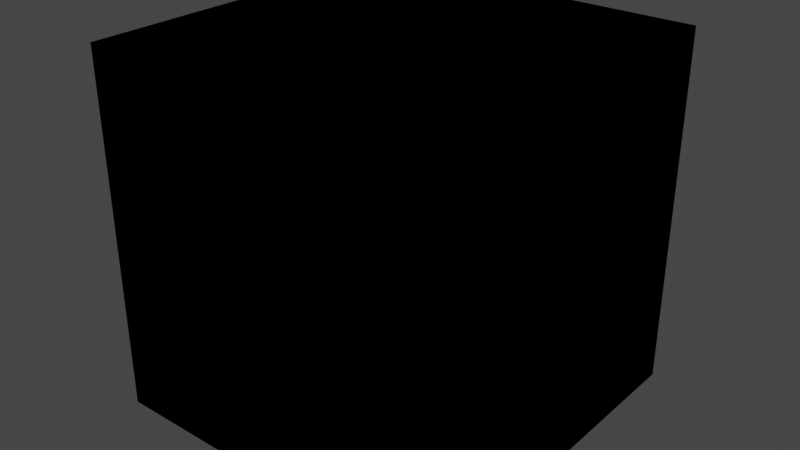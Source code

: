 # Source: nodegroups.blend  (saved by Blender 2.93.20; exported with 4.5.12 LTS)
import bpy
from mathutils import Matrix  # noqa: F401  (used for matrix-valued properties, if any)

bpy.ops.wm.read_factory_settings(use_empty=True)
scene = bpy.context.scene
scene.name = 'Scene'

# ---- materials (node trees are filled in below, after node groups)
mat_material_storage = bpy.data.materials.new('Material_storage')
mat_material_storage.use_transparent_shadow = False

# ---- node groups
ng_normal_converter = bpy.data.node_groups.new('Normal-Converter', 'ShaderNodeTree')
_s = ng_normal_converter.interface.new_socket(name='Addative Normals', in_out='OUTPUT', socket_type='NodeSocketVector')
_s.min_value = 0.0
_s.max_value = 0.0
_s = ng_normal_converter.interface.new_socket(name='Bump Map Normals', in_out='OUTPUT', socket_type='NodeSocketVector')
_s.min_value = 0.0
_s.max_value = 0.0
_s = ng_normal_converter.interface.new_socket(name='Image', in_out='INPUT', socket_type='NodeSocketColor')
_s.default_value = (0.8, 0.8, 0.8, 1.0)
_s = ng_normal_converter.interface.new_socket(name='Distance', in_out='INPUT', socket_type='NodeSocketFloat')
_s.default_value = 0.1
_s.min_value = 0.0
_s.max_value = 1.0
_N = ng_normal_converter.nodes; _L = ng_normal_converter.links
n0 = _N.new('ShaderNodeCombineColor'); n0.name = 'Combine RGB.001'; n0.location = (44, -86)
n1 = _N.new('NodeGroupOutput'); n1.name = 'Group Output'; n1.location = (440, 0)
n2 = _N.new('ShaderNodeNormalMap'); n2.name = 'Normal Map.001'; n2.location = (232, 22)
n3 = _N.new('ShaderNodeCombineColor'); n3.name = 'Combine RGB'; n3.location = (45, -282)
n4 = _N.new('ShaderNodeSeparateColor'); n4.name = 'Separate RGB'; n4.location = (-306, -113)
n5 = _N.new('ShaderNodeBump'); n5.name = 'Bump'; n5.location = (246, -146)
n5.inputs[2].default_value = 1.0
n6 = _N.new('NodeGroupInput'); n6.name = 'Group Input'; n6.location = (-483, -175)
n7 = _N.new('ShaderNodeMath'); n7.name = 'Math'; n7.location = (-159, -325)
n7.inputs[2].default_value = 0.0
_L.new(n6.outputs[0], n4.inputs[0])
_L.new(n4.outputs[0], n0.inputs[0])
_L.new(n4.outputs[1], n0.inputs[1])
_L.new(n4.outputs[2], n7.inputs[0])
_L.new(n7.outputs[0], n0.inputs[2])
_L.new(n0.outputs[0], n2.inputs[1])
_L.new(n2.outputs[0], n1.inputs[0])
_L.new(n4.outputs[0], n3.inputs[0])
_L.new(n4.outputs[1], n3.inputs[1])
_L.new(n3.outputs[0], n5.inputs[4])
_L.new(n5.outputs[0], n1.inputs[1])
_L.new(n4.outputs[2], n5.inputs[3])
_L.new(n6.outputs[1], n5.inputs[1])
_L.new(n7.outputs[0], n3.inputs[2])
n1.is_active_output = True
ng_diff_spec_converter = bpy.data.node_groups.new('Diff-Spec-Converter', 'ShaderNodeTree')
_s = ng_diff_spec_converter.interface.new_socket(name='Base Color', in_out='OUTPUT', socket_type='NodeSocketColor')
_s.default_value = (0.0, 0.0, 0.0, 0.0)
_s = ng_diff_spec_converter.interface.new_socket(name='Spec', in_out='OUTPUT', socket_type='NodeSocketFloat')
_s.min_value = 0.0
_s.max_value = 0.0
_s = ng_diff_spec_converter.interface.new_socket(name='Roughness', in_out='OUTPUT', socket_type='NodeSocketFloat')
_s.min_value = 0.0
_s.max_value = 0.0
_s = ng_diff_spec_converter.interface.new_socket(name='Normal', in_out='OUTPUT', socket_type='NodeSocketVector')
_s.min_value = 0.0
_s.max_value = 0.0
_s = ng_diff_spec_converter.interface.new_socket(name='Diffuse', in_out='INPUT', socket_type='NodeSocketColor')
_s.default_value = (0.5, 0.5, 0.5, 1.0)
_s = ng_diff_spec_converter.interface.new_socket(name='Spec', in_out='INPUT', socket_type='NodeSocketColor')
_s.default_value = (0.8, 0.8, 0.8, 1.0)
_s = ng_diff_spec_converter.interface.new_socket(name='Normal', in_out='INPUT', socket_type='NodeSocketColor')
_s.default_value = (0.8, 0.8, 0.8, 1.0)
_N = ng_diff_spec_converter.nodes; _L = ng_diff_spec_converter.links
n0 = _N.new('ShaderNodeMix'); n0.name = 'Mix'; n0.location = (134, 356)
n0.width = 142
n0.data_type = 'RGBA'
n0.blend_type = 'MULTIPLY'
n1 = _N.new('ShaderNodeValToRGB'); n1.name = 'ColorRamp'; n1.location = (130, 6)
while len(n1.color_ramp.elements) > 1: n1.color_ramp.elements.remove(n1.color_ramp.elements[-1])
n1.color_ramp.elements[0].position = 0.0; n1.color_ramp.elements[0].color = (0.001246, 0.001246, 0.001246, 1.0)
_e = n1.color_ramp.elements.new(1.0); _e.color = (0.06283, 0.06283, 0.06283, 1.0)
n2 = _N.new('ShaderNodeValToRGB'); n2.name = 'ColorRamp.001'; n2.location = (141, -235)
while len(n2.color_ramp.elements) > 1: n2.color_ramp.elements.remove(n2.color_ramp.elements[-1])
n2.color_ramp.elements[0].position = 0.0; n2.color_ramp.elements[0].color = (1.0, 1.0, 1.0, 1.0)
_e = n2.color_ramp.elements.new(0.312); _e.color = (0.5, 0.5, 0.5, 1.0)
_e = n2.color_ramp.elements.new(1.0); _e.color = (0.0, 0.0, 0.0, 1.0)
n3 = _N.new('ShaderNodeSeparateColor'); n3.name = 'Separate RGB.001'; n3.location = (-116, -6)
n4 = _N.new('NodeGroupInput'); n4.name = 'Group Input'; n4.location = (-382, 0)
n5 = _N.new('ShaderNodeGroup'); n5.name = 'Group'; n5.location = (165, -483)
n5.node_tree = ng_normal_converter
n5.inputs[1].default_value = 0.1
n6 = _N.new('NodeGroupOutput'); n6.name = 'Group Output'; n6.location = (766, -16)
_L.new(n4.outputs[0], n0.inputs[6])
_L.new(n0.outputs[2], n6.inputs[0])
_L.new(n4.outputs[1], n3.inputs[0])
_L.new(n3.outputs[2], n1.inputs[0])
_L.new(n3.outputs[0], n0.inputs[7])
_L.new(n1.outputs[0], n6.inputs[1])
_L.new(n2.outputs[0], n6.inputs[2])
_L.new(n3.outputs[2], n2.inputs[0])
_L.new(n4.outputs[2], n5.inputs[0])
_L.new(n5.outputs[0], n6.inputs[3])
n6.is_active_output = True
ng_texture_4x = bpy.data.node_groups.new('Texture-4X', 'ShaderNodeTree')
_s = ng_texture_4x.interface.new_socket(name='Vector', in_out='OUTPUT', socket_type='NodeSocketVector')
_s.min_value = 0.0
_s.max_value = 0.0
_N = ng_texture_4x.nodes; _L = ng_texture_4x.links
n0 = _N.new('ShaderNodeMapping'); n0.name = 'Mapping'; n0.location = (136, 55)
n0.inputs[3].default_value = (0.25, 0.25, 0.25)
n1 = _N.new('NodeGroupInput'); n1.name = 'Group Input'; n1.location = (-336, 0)
n2 = _N.new('ShaderNodeUVMap'); n2.name = 'UV Map'; n2.location = (-136, -55)
n3 = _N.new('NodeGroupOutput'); n3.name = 'Group Output'; n3.location = (326, 0)
_L.new(n2.outputs[0], n0.inputs[0])
_L.new(n0.outputs[0], n3.inputs[0])
n3.is_active_output = True

# ---- material node trees
mat_material_storage.use_nodes = True; mat_material_storage.node_tree.nodes.clear()
_N = mat_material_storage.node_tree.nodes; _L = mat_material_storage.node_tree.links
n0 = _N.new('ShaderNodeGroup'); n0.name = 'Group.002'; n0.location = (160, 160)
n0.node_tree = ng_normal_converter
n0.inputs[0].default_value = (0.8, 0.8, 0.8, 1.0)
n0.inputs[1].default_value = 0.1
n1 = _N.new('ShaderNodeGroup'); n1.name = 'Group.003'; n1.location = (160, 403)
n1.node_tree = ng_diff_spec_converter
n1.inputs[0].default_value = (0.5, 0.5, 0.5, 1.0)
n1.inputs[1].default_value = (0.8, 0.8, 0.8, 1.0)
n1.inputs[2].default_value = (0.8, 0.8, 0.8, 1.0)
n2 = _N.new('ShaderNodeGroup'); n2.name = 'Group'; n2.location = (389, 407)
n2.node_tree = ng_texture_4x

# ---- world
world_world = bpy.data.worlds.new('World'); scene.world = world_world
world_world.use_nodes = True; world_world.node_tree.nodes.clear()
_N = world_world.node_tree.nodes; _L = world_world.node_tree.links
n0 = _N.new('ShaderNodeOutputWorld'); n0.name = 'World Output'; n0.location = (300, 300)
n1 = _N.new('ShaderNodeBackground'); n1.name = 'Background'; n1.location = (10, 300)
n1.inputs[0].default_value = (0.05088, 0.05088, 0.05088, 1.0)
_L.new(n1.outputs[0], n0.inputs[0])
n0.is_active_output = True
world_world.color = (0.05088, 0.05088, 0.05088)
world_world.use_sun_shadow = False
world_world.sun_shadow_jitter_overblur = 0.0

# ---- meshes
me_cube = bpy.data.meshes.new('Cube')
me_cube.from_pydata([(-1.0, -1.0, -1.0), (-1.0, -1.0, 1.0), (-1.0, 1.0, -1.0), (-1.0, 1.0, 1.0), (1.0, -1.0, -1.0), (1.0, -1.0, 1.0), (1.0, 1.0, -1.0), (1.0, 1.0, 1.0)], [], [(0, 1, 3, 2), (2, 3, 7, 6), (6, 7, 5, 4), (4, 5, 1, 0), (2, 6, 4, 0), (7, 3, 1, 5)])
_uv = me_cube.uv_layers.new(name='UVMap')
_uv.uv.foreach_set('vector', [0.375, 0.0, 0.625, 0.0, 0.625, 0.25, 0.375, 0.25, 0.375, 0.25, 0.625, 0.25, 0.625, 0.5, 0.375, 0.5, 0.375, 0.5, 0.625, 0.5, 0.625, 0.75, 0.375, 0.75, 0.375, 0.75, 0.625, 0.75, 0.625, 1.0, 0.375, 1.0, 0.125, 0.5, 0.375, 0.5, 0.375, 0.75, 0.125, 0.75, 0.625, 0.5, 0.875, 0.5, 0.875, 0.75, 0.625, 0.75])
me_cube.materials.append(mat_material_storage)
me_cube.use_remesh_fix_poles = True
me_cube.use_remesh_preserve_attributes = False
me_cube.use_mirror_vertex_groups = False
me_cube.update()

# ---- objects
ob_cube = bpy.data.objects.new('Cube', me_cube)

# ---- transforms, parenting, visibility, modifiers, constraints
ob_cube.location = (0.0, 0.0, -2.0)
ob_cube.lineart.crease_threshold = 0.0

# ---- collection membership
scene.collection.objects.link(ob_cube)

# ---- scene / render settings (as saved in the file)
scene.frame_start = 1; scene.frame_end = 250; scene.frame_set(1)
scene.render.engine = 'BLENDER_EEVEE_NEXT'
scene.cycles.use_denoising = False
scene.cycles.samples = 128
scene.cycles.sampling_pattern = 'TABULATED_SOBOL'
scene.cycles.use_adaptive_sampling = False
scene.cycles.use_light_tree = False
scene.view_settings.view_transform = 'Filmic'
bpy.context.view_layer.update()

# ---- added for rendering (the .blend has no active camera and no usable light): camera, sun
cam_auto = bpy.data.cameras.new('AutoCamera')
cam_auto.lens = 50.0
cam_auto.sensor_width = 36.0
cam_auto.clip_end = 1000.0
ob_auto_camera = bpy.data.objects.new('AutoCamera', cam_auto)
scene.collection.objects.link(ob_auto_camera)
ob_auto_camera.location = (3.20507, -3.84609, 0.564058)
ob_auto_camera.rotation_euler = (1.09748, -7.21219e-08, 0.694738)
scene.camera = ob_auto_camera
light_auto_sun = bpy.data.lights.new('AutoSun', 'SUN')
light_auto_sun.energy = 3.0
light_auto_sun.angle = 0.0523599
ob_auto_sun = bpy.data.objects.new('AutoSun', light_auto_sun)
scene.collection.objects.link(ob_auto_sun)
ob_auto_sun.rotation_euler = (0.872665, 0.174533, 0.523599)
bpy.context.view_layer.update()
